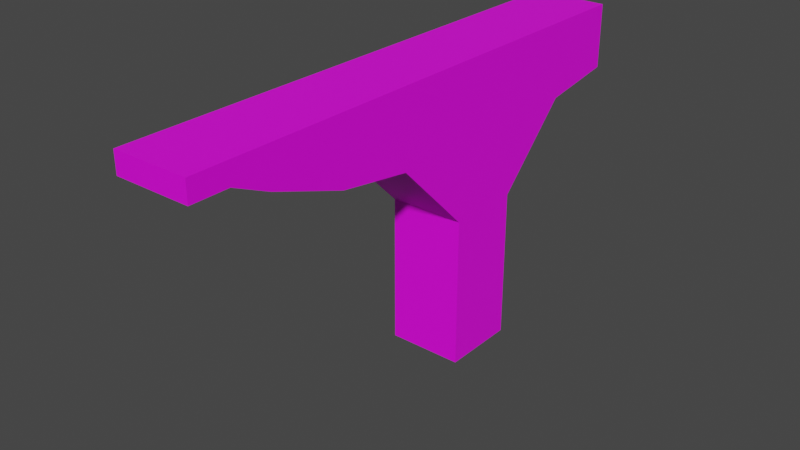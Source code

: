 # Source: map.blend  (saved by Blender 3.3.6; exported with 4.5.12 LTS)
import bpy
from mathutils import Matrix  # noqa: F401  (used for matrix-valued properties, if any)

bpy.ops.wm.read_factory_settings(use_empty=True)
scene = bpy.context.scene
scene.name = 'Scene'

# ---- collections
col_collection = bpy.data.collections.new('Collection'); scene.collection.children.link(col_collection)

# ---- images (referenced by path relative to the original .blend; pixels are not part of the script)
import os
ASSET_DIR = os.environ.get("B2B_ASSET_DIR", "")  # directory of the original .blend (textures are referenced by path, not embedded)
HERE = os.path.dirname(os.path.abspath(__file__))  # packed textures are extracted next to this script under _unpacked/

def load_image(name, relpath, width, height, colorspace="sRGB"):
    """Load a texture the original file referenced (path relative to the .blend, or extracted next to this script)."""
    p = next((c for c in (os.path.join(HERE, relpath), os.path.join(ASSET_DIR, relpath)) if relpath and os.path.exists(c)), "")
    if p:
        img = bpy.data.images.load(p, check_existing=True)
        img.name = name
    else:  # same state as the original file: an image datablock whose file is absent (Cycles renders it pink)
        img = bpy.data.images.new(name, width, height)
        img.source = "FILE"
        img.filepath = "//" + (relpath or name)
    img.colorspace_settings.name = colorspace
    return img
img_tile_set_test_png = load_image('tile_set_test.png', 'tile_set_test.png', 1024, 1024, 'sRGB')
img_tile_set_test_png_004 = load_image('tile_set_test.png.004', 'tile_set_test.png', 1024, 1024, 'sRGB')
img_tile_set_test_png_005 = load_image('tile_set_test.png.005', 'tile_set_test.png', 1024, 1024, 'sRGB')

# ---- materials (node trees are filled in below, after node groups)
mat_material = bpy.data.materials.new('Material')
mat_material.alpha_threshold = 0.0
mat_material.use_transparent_shadow = False
mat_material.roughness = 0.5
mat_material.line_color = (0.0, 0.0, 0.0, 1.0)
mat_material_001 = bpy.data.materials.new('Material.001')
mat_material_001.alpha_threshold = 0.0
mat_material_001.use_transparent_shadow = False
mat_material_001.roughness = 0.5
mat_material_001.line_color = (0.0, 0.0, 0.0, 1.0)
mat_material_004 = bpy.data.materials.new('Material.004')
mat_material_004.alpha_threshold = 0.0
mat_material_004.use_transparent_shadow = False
mat_material_004.roughness = 0.5
mat_material_004.line_color = (0.0, 0.0, 0.0, 1.0)
mat_material_005 = bpy.data.materials.new('Material.005')
mat_material_005.alpha_threshold = 0.0
mat_material_005.use_transparent_shadow = False
mat_material_005.roughness = 0.5
mat_material_005.line_color = (0.0, 0.0, 0.0, 1.0)

# ---- material node trees
mat_material.use_nodes = True; mat_material.node_tree.nodes.clear()
_N = mat_material.node_tree.nodes; _L = mat_material.node_tree.links
n0 = _N.new('ShaderNodeOutputMaterial'); n0.name = 'Material Output'; n0.location = (300, 300)
n1 = _N.new('ShaderNodeBsdfPrincipled'); n1.name = 'Principled BSDF'; n1.location = (10, 300)
n1.distribution = 'GGX'
n1.subsurface_method = 'RANDOM_WALK_SKIN'
n1.inputs[3].default_value = 1.45
n1.inputs[27].default_value = (0.0, 0.0, 0.0, 1.0)
n1.inputs[28].default_value = 1.0
n2 = _N.new('ShaderNodeTexImage'); n2.name = 'Image Texture'; n2.location = (-391, 182)
n2.image = img_tile_set_test_png
n2.interpolation = 'Closest'
_L.new(n1.outputs[0], n0.inputs[0])
_L.new(n2.outputs[0], n1.inputs[0])
n0.is_active_output = True
mat_material_001.use_nodes = True; mat_material_001.node_tree.nodes.clear()
_N = mat_material_001.node_tree.nodes; _L = mat_material_001.node_tree.links
n0 = _N.new('ShaderNodeOutputMaterial'); n0.name = 'Material Output'; n0.location = (300, 300)
n1 = _N.new('ShaderNodeBsdfPrincipled'); n1.name = 'Principled BSDF'; n1.location = (10, 300)
n1.distribution = 'GGX'
n1.subsurface_method = 'RANDOM_WALK_SKIN'
n1.inputs[3].default_value = 1.45
n1.inputs[27].default_value = (0.0, 0.0, 0.0, 1.0)
n1.inputs[28].default_value = 1.0
n2 = _N.new('ShaderNodeTexImage'); n2.name = 'Image Texture'; n2.location = (-391, 182)
n2.image = img_tile_set_test_png
n2.interpolation = 'Closest'
_L.new(n1.outputs[0], n0.inputs[0])
_L.new(n2.outputs[0], n1.inputs[0])
n0.is_active_output = True
mat_material_004.use_nodes = True; mat_material_004.node_tree.nodes.clear()
_N = mat_material_004.node_tree.nodes; _L = mat_material_004.node_tree.links
n0 = _N.new('ShaderNodeOutputMaterial'); n0.name = 'Material Output'; n0.location = (300, 300)
n1 = _N.new('ShaderNodeBsdfPrincipled'); n1.name = 'Principled BSDF'; n1.location = (10, 300)
n1.distribution = 'GGX'
n1.subsurface_method = 'RANDOM_WALK_SKIN'
n1.inputs[3].default_value = 1.45
n1.inputs[27].default_value = (0.0, 0.0, 0.0, 1.0)
n1.inputs[28].default_value = 1.0
n2 = _N.new('ShaderNodeTexImage'); n2.name = 'Image Texture'; n2.location = (-391, 182)
n2.image = img_tile_set_test_png_004
n2.interpolation = 'Closest'
_L.new(n1.outputs[0], n0.inputs[0])
_L.new(n2.outputs[0], n1.inputs[0])
n0.is_active_output = True
mat_material_005.use_nodes = True; mat_material_005.node_tree.nodes.clear()
_N = mat_material_005.node_tree.nodes; _L = mat_material_005.node_tree.links
n0 = _N.new('ShaderNodeOutputMaterial'); n0.name = 'Material Output'; n0.location = (300, 300)
n1 = _N.new('ShaderNodeBsdfPrincipled'); n1.name = 'Principled BSDF'; n1.location = (10, 300)
n1.distribution = 'GGX'
n1.subsurface_method = 'RANDOM_WALK_SKIN'
n1.inputs[3].default_value = 1.45
n1.inputs[27].default_value = (0.0, 0.0, 0.0, 1.0)
n1.inputs[28].default_value = 1.0
n2 = _N.new('ShaderNodeTexImage'); n2.name = 'Image Texture'; n2.location = (-391, 182)
n2.image = img_tile_set_test_png_005
n2.interpolation = 'Closest'
_L.new(n1.outputs[0], n0.inputs[0])
_L.new(n2.outputs[0], n1.inputs[0])
n0.is_active_output = True

# ---- world
world_world = bpy.data.worlds.new('World'); scene.world = world_world
world_world.use_nodes = True; world_world.node_tree.nodes.clear()
_N = world_world.node_tree.nodes; _L = world_world.node_tree.links
n0 = _N.new('ShaderNodeOutputWorld'); n0.name = 'World Output'; n0.location = (300, 300)
n1 = _N.new('ShaderNodeBackground'); n1.name = 'Background'; n1.location = (10, 300)
n1.inputs[0].default_value = (0.05088, 0.05088, 0.05088, 1.0)
_L.new(n1.outputs[0], n0.inputs[0])
n0.is_active_output = True
world_world.color = (0.05088, 0.05088, 0.05088)
world_world.use_sun_shadow = False
world_world.sun_shadow_jitter_overblur = 0.0

# ---- meshes
me_cube = bpy.data.meshes.new('Cube')
me_cube.from_pydata([(0.0, 1.0, 5.0), (0.0, 1.0, -1.0), (0.0, -1.0, -1.0), (-2.0, 1.0, -1.0), (-2.0, -1.0, 5.0), (-2.0, -1.0, -1.0), (-2.0, 1.0, 5.0), (0.0, -1.0, 5.0), (0.0, 1.0, 3.0), (-2.0, -1.0, 3.0), (-2.0, 1.0, 3.0), (0.0, -1.0, 3.0), (0.0, 1.0, 1.0), (-2.0, 1.0, 1.0), (0.0, -1.0, 1.0), (-2.0, -1.0, 1.0)], [], [(9, 4, 6, 10), (8, 0, 7, 11), (11, 7, 4, 9), (10, 6, 0, 8), (3, 1, 2, 5), (0, 6, 4, 7), (13, 10, 8, 12), (14, 11, 9, 15), (12, 8, 11, 14), (15, 9, 10, 13), (5, 15, 13, 3), (1, 12, 14, 2), (2, 14, 15, 5), (3, 13, 12, 1)])
_uv = me_cube.uv_layers.new(name='UVMap')
_uv.uv.foreach_set('vector', [0.0625, 0.8437, 0.0625, 0.875, 0.03125, 0.875, 0.03125, 0.8438, 0.03125, 0.875, 0.03125, 0.8438, 0.0625, 0.8438, 0.0625, 0.875, 0.03125, 0.9062, 0.03125, 0.875, 0.0625, 0.875, 0.0625, 0.9062, 0.0625, 1.0, 0.0625, 1.031, 0.03125, 1.031, 0.03125, 1.0, 0.1, 0.9563, 0.1063, 0.9438, 0.1063, 0.9625, 0.1, 0.95, 0.1063, 0.9625, 0.1, 0.95, 0.1, 0.9562, 0.1063, 0.9438, 0.0625, 0.875, 0.09375, 0.875, 0.09375, 0.9063, 0.0625, 0.9062, 0.09375, 0.9062, 0.0625, 0.9062, 0.0625, 0.875, 0.09375, 0.875, 0.03125, 0.875, 0.03125, 0.8438, 0.0625, 0.8438, 0.0625, 0.875, 0.0625, 0.8437, 0.0625, 0.875, 0.03125, 0.875, 0.03125, 0.8437, 0.0625, 0.8437, 0.0625, 0.875, 0.03125, 0.875, 0.03125, 0.8437, 0.03125, 0.875, 0.03125, 0.8438, 0.0625, 0.8438, 0.0625, 0.875, 0.09375, 0.9062, 0.0625, 0.9062, 0.0625, 0.875, 0.09375, 0.875, 0.0625, 0.875, 0.09375, 0.875, 0.09375, 0.9063, 0.0625, 0.9062])
me_cube.materials.append(mat_material)
me_cube.use_mirror_vertex_groups = False
me_cube.update()
me_cube_001 = bpy.data.meshes.new('Cube.001')
me_cube_001.from_pydata([(0.0, 5.0, 1.0), (0.0, 5.0, -0.7), (0.0, -7.0, 0.0), (-2.0, 5.0, -0.7), (-2.0, -7.0, 1.0), (-2.0, -7.0, 0.0), (-2.0, 5.0, 1.0), (0.0, -7.0, 1.0), (-2.0, -5.0, -0.7), (0.0, -5.0, -0.7), (-2.0, -5.0, 1.0), (0.0, -5.0, 1.0), (0.0, -3.0, -1.0), (-2.0, -3.0, 1.0), (-2.0, -3.0, -1.0), (0.0, -3.0, 1.0), (0.0, -1.0, -1.0), (-2.0, -1.0, 1.0), (-2.0, -1.0, -1.0), (0.0, -1.0, 1.0), (0.0, 1.0, -1.0), (-2.0, 1.0, 1.0), (-2.0, 1.0, -1.0), (0.0, 1.0, 1.0), (0.0, 3.0, -1.0), (-2.0, 3.0, 1.0), (-2.0, 3.0, -1.0), (0.0, 3.0, 1.0)], [], [(26, 25, 6, 3), (9, 11, 7, 2), (2, 7, 4, 5), (3, 6, 0, 1), (8, 9, 2, 5), (11, 10, 4, 7), (15, 13, 10, 11), (14, 12, 9, 8), (12, 15, 11, 9), (5, 4, 10, 8), (16, 19, 15, 12), (18, 16, 12, 14), (19, 17, 13, 15), (8, 10, 13, 14), (23, 21, 17, 19), (22, 20, 16, 18), (20, 23, 19, 16), (14, 13, 17, 18), (24, 27, 23, 20), (26, 24, 20, 22), (27, 25, 21, 23), (18, 17, 21, 22), (0, 6, 25, 27), (3, 1, 24, 26), (1, 0, 27, 24), (22, 21, 25, 26)])
_uv = me_cube_001.uv_layers.new(name='UVMap')
_uv.uv.foreach_set('vector', [0.09375, 0.875, 0.09375, 0.9062, 0.125, 0.9062, 0.125, 0.8797, 0.125, 0.8797, 0.125, 0.9062, 0.1562, 0.9062, 0.1562, 0.8906, 0.09375, 0.8906, 0.09375, 0.9062, 0.0625, 0.9062, 0.0625, 0.8906, 0.09375, 0.8797, 0.09375, 0.9062, 0.0625, 0.9062, 0.0625, 0.8797, 0.0936, 0.875, 0.0936, 0.9062, 0.0625, 0.9062, 0.0625, 0.875, 0.09375, 0.875, 0.09375, 0.9062, 0.0625, 0.9062, 0.0625, 0.875, 0.09375, 0.875, 0.09375, 0.9062, 0.0625, 0.9062, 0.0625, 0.875, 0.09375, 0.875, 0.09375, 0.9062, 0.0647, 0.9062, 0.0647, 0.875, 0.09375, 0.875, 0.09375, 0.9062, 0.125, 0.9062, 0.125, 0.8797, 0.1562, 0.8906, 0.1562, 0.9062, 0.125, 0.9062, 0.125, 0.8797, 0.0625, 0.875, 0.0625, 0.9062, 0.03125, 0.9062, 0.03125, 0.875, 0.09375, 0.875, 0.09375, 0.9062, 0.0625, 0.9062, 0.0625, 0.875, 0.09375, 0.875, 0.09375, 0.9062, 0.0625, 0.9062, 0.0625, 0.875, 0.125, 0.8797, 0.125, 0.9062, 0.09375, 0.9062, 0.09375, 0.875, 0.09375, 0.875, 0.09375, 0.9062, 0.0625, 0.9062, 0.0625, 0.875, 0.09375, 0.875, 0.09375, 0.9062, 0.0625, 0.9062, 0.0625, 0.875, 0.0625, 0.875, 0.0625, 0.9062, 0.03125, 0.9062, 0.03125, 0.875, 0.0625, 0.875, 0.0625, 0.9062, 0.03125, 0.9062, 0.03125, 0.875, 0.0625, 0.875, 0.0625, 0.9062, 0.03125, 0.9062, 0.03125, 0.875, 0.09375, 0.875, 0.09375, 0.9062, 0.0625, 0.9062, 0.0625, 0.875, 0.09375, 0.875, 0.09375, 0.9062, 0.0625, 0.9062, 0.0625, 0.875, 0.0625, 0.875, 0.0625, 0.9062, 0.03125, 0.9062, 0.03125, 0.875, 0.09375, 0.875, 0.09375, 0.9062, 0.0625, 0.9062, 0.0625, 0.875, 0.09085, 0.875, 0.09085, 0.9062, 0.0625, 0.9062, 0.0625, 0.875, 0.125, 0.8797, 0.125, 0.9062, 0.09375, 0.9062, 0.09375, 0.875, 0.0625, 0.875, 0.0625, 0.9062, 0.03125, 0.9062, 0.03125, 0.875])
me_cube_001.materials.append(mat_material_001)
me_cube_001.use_mirror_vertex_groups = False
me_cube_001.update()
me_cube_002 = bpy.data.meshes.new('Cube.002')
me_cube_002.from_pydata([(1.0, 1.0, 1.0), (1.0, 1.0, -1.0), (-1.0, 1.0, -1.0), (-1.0, -1.0, 1.0), (-1.0, 1.0, 1.0), (1.0, -1.0, 1.0)], [], [(2, 3, 4), (1, 0, 5), (2, 4, 0, 1), (0, 4, 3, 5), (2, 1, 5, 3)])
_uv = me_cube_002.uv_layers.new(name='UVMap')
_uv.uv.foreach_set('vector', [0.03125, 0.8438, 0.0625, 0.875, 0.03125, 0.875, 0.0625, 0.8438, 0.0625, 0.875, 0.03125, 0.875, 0.04688, 0.9375, 0.04687, 0.9687, 0.01562, 0.9688, 0.01563, 0.9375, 0.1094, 0.9611, 0.1031, 0.9562, 0.1031, 0.95, 0.1094, 0.9451, 0.09375, 0.9062, 0.09375, 0.875, 0.0625, 0.875, 0.0625, 0.9062])
me_cube_002.materials.append(mat_material)
me_cube_002.use_mirror_vertex_groups = False
me_cube_002.update()
me_cube_003 = bpy.data.meshes.new('Cube.003')
me_cube_003.from_pydata([(1.0, 1.0, 1.0), (1.0, 1.0, -1.0), (-1.0, 1.0, -1.0), (-1.0, -1.0, 1.0), (-1.0, 1.0, 1.0), (1.0, -1.0, 1.0)], [], [(2, 3, 4), (1, 0, 5), (2, 4, 0, 1), (0, 4, 3, 5), (2, 1, 5, 3)])
_uv = me_cube_003.uv_layers.new(name='UVMap')
_uv.uv.foreach_set('vector', [0.03125, 0.8438, 0.0625, 0.875, 0.03125, 0.875, 0.0625, 0.8438, 0.0625, 0.875, 0.03125, 0.875, 0.04688, 0.9375, 0.04687, 0.9687, 0.01562, 0.9687, 0.01563, 0.9375, 0.1094, 0.9611, 0.1031, 0.9562, 0.1031, 0.95, 0.1094, 0.9451, 0.09375, 0.9062, 0.09375, 0.875, 0.0625, 0.875, 0.0625, 0.9062])
me_cube_003.materials.append(mat_material)
me_cube_003.use_mirror_vertex_groups = False
me_cube_003.update()
me_cube_004 = bpy.data.meshes.new('Cube.004')
me_cube_004.from_pydata([(0.0, 0.5, 1.0), (0.0, 0.5, 0.0), (0.0, -0.5, 0.45), (-2.0, 0.5, 0.0), (-2.0, -0.5, 1.0), (-2.0, -0.5, 0.45), (-2.0, 0.5, 1.0), (0.0, -0.5, 1.0)], [], [(5, 4, 6, 3), (1, 0, 7, 2), (2, 7, 4, 5), (3, 6, 0, 1), (3, 1, 2, 5), (0, 6, 4, 7)])
_uv = me_cube_004.uv_layers.new(name='UVMap')
_uv.uv.foreach_set('vector', [0.08594, 0.9289, 0.08594, 0.9375, 0.07031, 0.9375, 0.07031, 0.9219, 0.07813, 0.9453, 0.09375, 0.9453, 0.09375, 0.9609, 0.08516, 0.9609, 0.03125, 0.9473, 0.03125, 0.9394, 0.0625, 0.9394, 0.0625, 0.9473, 0.0625, 0.9531, 0.0625, 0.9687, 0.03125, 0.9687, 0.03125, 0.9531, 0.1, 0.9525, 0.1063, 0.9446, 0.1062, 0.9474, 0.1, 0.9554, 0.1062, 0.9587, 0.1, 0.9507, 0.1, 0.9476, 0.1063, 0.9556])
me_cube_004.materials.append(mat_material_004)
me_cube_004.use_mirror_vertex_groups = False
me_cube_004.update()
me_cube_005 = bpy.data.meshes.new('Cube.005')
me_cube_005.from_pydata([(0.0, 0.5, 1.0), (0.0, 0.5, 0.45), (0.0, -0.5, 0.45), (-2.0, 0.5, 0.45), (-2.0, -0.5, 1.0), (-2.0, -0.5, 0.45), (-2.0, 0.5, 1.0), (0.0, -0.5, 1.0)], [], [(5, 4, 6, 3), (1, 0, 7, 2), (2, 7, 4, 5), (3, 6, 0, 1), (3, 1, 2, 5), (0, 6, 4, 7)])
_uv = me_cube_005.uv_layers.new(name='UVMap')
_uv.uv.foreach_set('vector', [0.08594, 0.9289, 0.08594, 0.9375, 0.07031, 0.9375, 0.07031, 0.9289, 0.08516, 0.9453, 0.09375, 0.9453, 0.09375, 0.9609, 0.08516, 0.9609, 0.03125, 0.9473, 0.03125, 0.9394, 0.0625, 0.9394, 0.0625, 0.9473, 0.0625, 0.9602, 0.0625, 0.9687, 0.03125, 0.9687, 0.03125, 0.9602, 0.1, 0.9523, 0.1063, 0.9444, 0.1063, 0.9464, 0.1, 0.9544, 0.1062, 0.9587, 0.1, 0.9507, 0.1, 0.9476, 0.1063, 0.9556])
me_cube_005.materials.append(mat_material_005)
me_cube_005.use_mirror_vertex_groups = False
me_cube_005.update()

# ---- objects
ob_cube = bpy.data.objects.new('Cube', me_cube)
ob_cube_001 = bpy.data.objects.new('Cube.001', me_cube_001)
ob_cube_002 = bpy.data.objects.new('Cube.002', me_cube_002)
ob_cube_003 = bpy.data.objects.new('Cube.003', me_cube_003)
ob_cube_004 = bpy.data.objects.new('Cube.004', me_cube_004)
ob_cube_005 = bpy.data.objects.new('Cube.005', me_cube_005)

# ---- transforms, parenting, visibility, modifiers, constraints
ob_cube.location = (1.0, 0.0, 1.0)
ob_cube.lock_rotations_4d = False
ob_cube.empty_display_type = 'ARROWS'
ob_cube.lineart.crease_threshold = 0.0
ob_cube_001.location = (1.0, 0.0, 7.0)
ob_cube_001.lock_rotations_4d = False
ob_cube_001.empty_display_type = 'ARROWS'
ob_cube_001.lineart.crease_threshold = 0.0
ob_cube_002.location = (0.0, -2.0, 5.0)
ob_cube_002.lock_rotations_4d = False
ob_cube_002.empty_display_type = 'ARROWS'
ob_cube_002.lineart.crease_threshold = 0.0
ob_cube_003.location = (0.0, 2.0, 5.0)
ob_cube_003.rotation_euler = (0.0, -0.0, -3.142)
ob_cube_003.lock_rotations_4d = False
ob_cube_003.empty_display_type = 'ARROWS'
ob_cube_003.lineart.crease_threshold = 0.0
ob_cube_004.location = (1.0, -7.5, 7.0)
ob_cube_004.lock_rotations_4d = False
ob_cube_004.empty_display_type = 'ARROWS'
ob_cube_004.lineart.crease_threshold = 0.0
ob_cube_005.location = (1.0, -8.5, 7.0)
ob_cube_005.lock_rotations_4d = False
ob_cube_005.empty_display_type = 'ARROWS'
ob_cube_005.lineart.crease_threshold = 0.0

# ---- collection membership
col_collection.objects.link(ob_cube)
col_collection.objects.link(ob_cube_001)
col_collection.objects.link(ob_cube_002)
col_collection.objects.link(ob_cube_003)
col_collection.objects.link(ob_cube_004)
col_collection.objects.link(ob_cube_005)

# ---- scene / render settings (as saved in the file)
scene.frame_start = 1; scene.frame_end = 250; scene.frame_set(117)
scene.render.engine = 'BLENDER_EEVEE_NEXT'
scene.cycles.sampling_pattern = 'TABULATED_SOBOL'
scene.cycles.use_light_tree = False
scene.view_settings.view_transform = 'Filmic'
bpy.context.view_layer.update()

# ---- added for rendering (the .blend has no active camera and no usable light): camera, sun
cam_auto = bpy.data.cameras.new('AutoCamera')
cam_auto.lens = 50.0
cam_auto.sensor_width = 36.0
cam_auto.clip_end = 1000.0
ob_auto_camera = bpy.data.objects.new('AutoCamera', cam_auto)
scene.collection.objects.link(ob_auto_camera)
ob_auto_camera.location = (15.0331, -20.0397, 16.0265)
ob_auto_camera.rotation_euler = (1.09748, -7.21219e-08, 0.694738)
scene.camera = ob_auto_camera
light_auto_sun = bpy.data.lights.new('AutoSun', 'SUN')
light_auto_sun.energy = 3.0
light_auto_sun.angle = 0.0523599
ob_auto_sun = bpy.data.objects.new('AutoSun', light_auto_sun)
scene.collection.objects.link(ob_auto_sun)
ob_auto_sun.rotation_euler = (0.872665, 0.174533, 0.523599)
bpy.context.view_layer.update()
